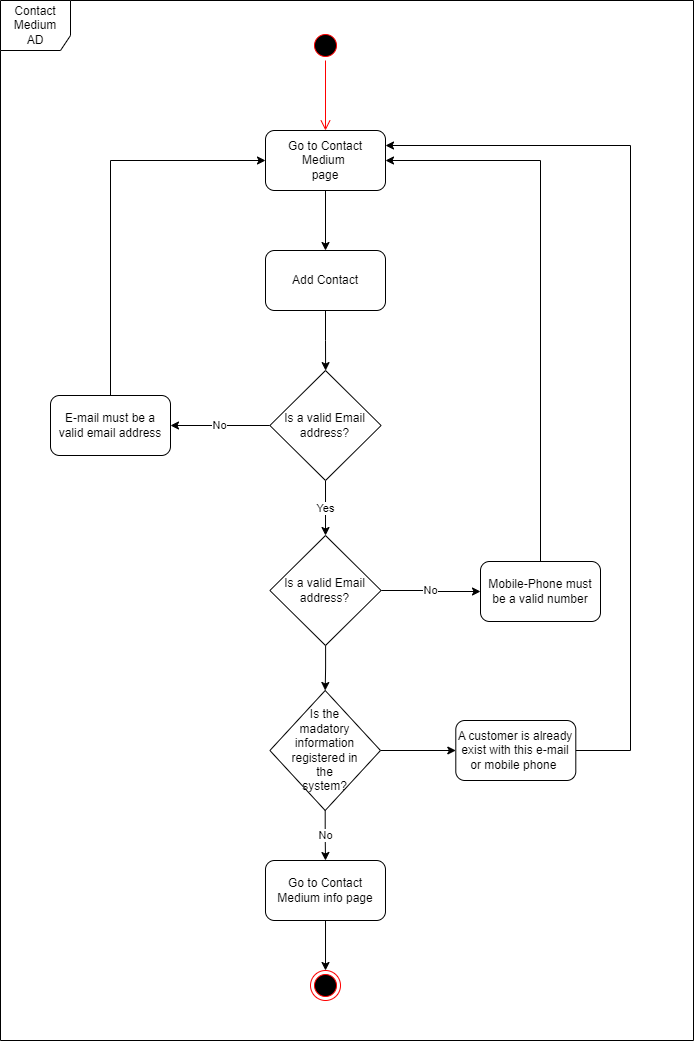

The diagram above was exported from draw.io. Its source (the exported page's mxGraphModel, read from the mxfile embedded in the PNG):
<mxGraphModel dx="-790" dy="516" grid="1" gridSize="10" guides="1" tooltips="1" connect="1" arrows="1" fold="1" page="1" pageScale="1" pageWidth="827" pageHeight="1169" math="0" shadow="0">
  <root>
    <mxCell id="0" />
    <mxCell id="1" parent="0" />
    <mxCell id="j3Fp90Uxtuaz_sQCcnLi-1" value="" style="ellipse;html=1;shape=startState;fillColor=#000000;strokeColor=#ff0000;" parent="1" vertex="1">
      <mxGeometry x="2031" y="130" width="30" height="30" as="geometry" />
    </mxCell>
    <mxCell id="j3Fp90Uxtuaz_sQCcnLi-2" value="" style="edgeStyle=orthogonalEdgeStyle;html=1;verticalAlign=bottom;endArrow=open;endSize=8;strokeColor=#ff0000;rounded=0;" parent="1" source="j3Fp90Uxtuaz_sQCcnLi-1" edge="1">
      <mxGeometry relative="1" as="geometry">
        <mxPoint x="2046" y="230" as="targetPoint" />
      </mxGeometry>
    </mxCell>
    <mxCell id="j3Fp90Uxtuaz_sQCcnLi-4" style="edgeStyle=orthogonalEdgeStyle;rounded=0;orthogonalLoop=1;jettySize=auto;html=1;exitX=0.5;exitY=1;exitDx=0;exitDy=0;" parent="1" source="j3Fp90Uxtuaz_sQCcnLi-5" target="j3Fp90Uxtuaz_sQCcnLi-7" edge="1">
      <mxGeometry relative="1" as="geometry">
        <mxPoint x="2046" y="340" as="targetPoint" />
      </mxGeometry>
    </mxCell>
    <mxCell id="j3Fp90Uxtuaz_sQCcnLi-5" value="Go to Contact Medium&amp;nbsp;&lt;br&gt;page" style="rounded=1;whiteSpace=wrap;html=1;" parent="1" vertex="1">
      <mxGeometry x="1986" y="230" width="120" height="60" as="geometry" />
    </mxCell>
    <mxCell id="biLkoUyYdRqYse_D7zko-3" value="" style="edgeStyle=orthogonalEdgeStyle;rounded=0;orthogonalLoop=1;jettySize=auto;html=1;" parent="1" source="j3Fp90Uxtuaz_sQCcnLi-7" target="biLkoUyYdRqYse_D7zko-1" edge="1">
      <mxGeometry relative="1" as="geometry" />
    </mxCell>
    <mxCell id="j3Fp90Uxtuaz_sQCcnLi-7" value="Add Contact&lt;br&gt;" style="rounded=1;whiteSpace=wrap;html=1;" parent="1" vertex="1">
      <mxGeometry x="1986" y="350" width="120" height="60" as="geometry" />
    </mxCell>
    <mxCell id="j3Fp90Uxtuaz_sQCcnLi-10" value="Contact Medium&lt;br&gt;AD" style="shape=umlFrame;whiteSpace=wrap;html=1;width=70;height=50;" parent="1" vertex="1">
      <mxGeometry x="1721" y="100" width="693" height="1040" as="geometry" />
    </mxCell>
    <mxCell id="cves5u437w0Suw3XyOou-2" value="No" style="edgeStyle=orthogonalEdgeStyle;rounded=0;orthogonalLoop=1;jettySize=auto;html=1;" parent="1" source="biLkoUyYdRqYse_D7zko-1" target="cves5u437w0Suw3XyOou-1" edge="1">
      <mxGeometry relative="1" as="geometry" />
    </mxCell>
    <mxCell id="BPElBkJSeHYW78t_B2E4-27" value="Yes" style="edgeStyle=orthogonalEdgeStyle;rounded=0;orthogonalLoop=1;jettySize=auto;html=1;" parent="1" source="biLkoUyYdRqYse_D7zko-1" target="BPElBkJSeHYW78t_B2E4-26" edge="1">
      <mxGeometry relative="1" as="geometry" />
    </mxCell>
    <mxCell id="biLkoUyYdRqYse_D7zko-1" value="Is a valid Email address?" style="rhombus;whiteSpace=wrap;html=1;" parent="1" vertex="1">
      <mxGeometry x="1990.38" y="470" width="111.25" height="110" as="geometry" />
    </mxCell>
    <mxCell id="BLmqTNjxuMIjVeEZxJSF-2" value="" style="ellipse;html=1;shape=endState;fillColor=#000000;strokeColor=#ff0000;" parent="1" vertex="1">
      <mxGeometry x="2031.0100000000002" y="1070" width="30" height="30" as="geometry" />
    </mxCell>
    <mxCell id="BPElBkJSeHYW78t_B2E4-2" style="edgeStyle=orthogonalEdgeStyle;rounded=0;orthogonalLoop=1;jettySize=auto;html=1;entryX=0;entryY=0.5;entryDx=0;entryDy=0;" parent="1" source="cves5u437w0Suw3XyOou-1" target="j3Fp90Uxtuaz_sQCcnLi-5" edge="1">
      <mxGeometry relative="1" as="geometry">
        <mxPoint x="1831" y="260" as="targetPoint" />
        <Array as="points">
          <mxPoint x="1831" y="260" />
        </Array>
      </mxGeometry>
    </mxCell>
    <mxCell id="cves5u437w0Suw3XyOou-1" value="E-mail must be a valid email address" style="rounded=1;whiteSpace=wrap;html=1;" parent="1" vertex="1">
      <mxGeometry x="1771" y="495" width="120" height="60" as="geometry" />
    </mxCell>
    <mxCell id="BPElBkJSeHYW78t_B2E4-30" value="" style="edgeStyle=orthogonalEdgeStyle;rounded=0;orthogonalLoop=1;jettySize=auto;html=1;" parent="1" source="BPElBkJSeHYW78t_B2E4-21" target="BLmqTNjxuMIjVeEZxJSF-2" edge="1">
      <mxGeometry relative="1" as="geometry" />
    </mxCell>
    <mxCell id="BPElBkJSeHYW78t_B2E4-21" value="Go to Contact Medium info page" style="rounded=1;whiteSpace=wrap;html=1;" parent="1" vertex="1">
      <mxGeometry x="1985.9899999999998" y="960" width="120" height="60" as="geometry" />
    </mxCell>
    <mxCell id="BPElBkJSeHYW78t_B2E4-24" style="edgeStyle=orthogonalEdgeStyle;rounded=0;orthogonalLoop=1;jettySize=auto;html=1;exitX=0.5;exitY=0;exitDx=0;exitDy=0;entryX=1;entryY=0.5;entryDx=0;entryDy=0;" parent="1" source="BPElBkJSeHYW78t_B2E4-23" target="j3Fp90Uxtuaz_sQCcnLi-5" edge="1">
      <mxGeometry x="-0.4135" y="66" relative="1" as="geometry">
        <mxPoint x="2261.25" y="260" as="targetPoint" />
        <Array as="points">
          <mxPoint x="2261" y="260" />
        </Array>
        <mxPoint x="-10" y="1" as="offset" />
      </mxGeometry>
    </mxCell>
    <mxCell id="BPElBkJSeHYW78t_B2E4-23" value="Mobile-Phone must be a valid number" style="rounded=1;whiteSpace=wrap;html=1;" parent="1" vertex="1">
      <mxGeometry x="2201" y="661" width="120" height="60" as="geometry" />
    </mxCell>
    <mxCell id="BPElBkJSeHYW78t_B2E4-29" value="No" style="edgeStyle=orthogonalEdgeStyle;rounded=0;orthogonalLoop=1;jettySize=auto;html=1;" parent="1" source="BPElBkJSeHYW78t_B2E4-26" target="BPElBkJSeHYW78t_B2E4-23" edge="1">
      <mxGeometry relative="1" as="geometry" />
    </mxCell>
    <mxCell id="0KthyhWzHFq4fDWRqmT9-3" value="" style="edgeStyle=orthogonalEdgeStyle;rounded=0;orthogonalLoop=1;jettySize=auto;html=1;" parent="1" source="BPElBkJSeHYW78t_B2E4-26" target="0KthyhWzHFq4fDWRqmT9-2" edge="1">
      <mxGeometry relative="1" as="geometry" />
    </mxCell>
    <mxCell id="BPElBkJSeHYW78t_B2E4-26" value="Is a valid Email address?" style="rhombus;whiteSpace=wrap;html=1;" parent="1" vertex="1">
      <mxGeometry x="1990.37" y="635" width="111.25" height="110" as="geometry" />
    </mxCell>
    <mxCell id="0KthyhWzHFq4fDWRqmT9-5" value="No" style="edgeStyle=orthogonalEdgeStyle;rounded=0;orthogonalLoop=1;jettySize=auto;html=1;" parent="1" source="0KthyhWzHFq4fDWRqmT9-2" target="BPElBkJSeHYW78t_B2E4-21" edge="1">
      <mxGeometry relative="1" as="geometry" />
    </mxCell>
    <mxCell id="0KthyhWzHFq4fDWRqmT9-8" value="" style="edgeStyle=orthogonalEdgeStyle;rounded=0;orthogonalLoop=1;jettySize=auto;html=1;" parent="1" source="0KthyhWzHFq4fDWRqmT9-2" target="0KthyhWzHFq4fDWRqmT9-7" edge="1">
      <mxGeometry relative="1" as="geometry" />
    </mxCell>
    <mxCell id="0KthyhWzHFq4fDWRqmT9-2" value="Is the &lt;br&gt;madatory information registered in&lt;br&gt;the &lt;br&gt;system?" style="rhombus;whiteSpace=wrap;html=1;" parent="1" vertex="1">
      <mxGeometry x="1990.3899999999999" y="790" width="110.61" height="120" as="geometry" />
    </mxCell>
    <mxCell id="0KthyhWzHFq4fDWRqmT9-9" style="edgeStyle=orthogonalEdgeStyle;rounded=0;orthogonalLoop=1;jettySize=auto;html=1;entryX=1;entryY=0.25;entryDx=0;entryDy=0;" parent="1" source="0KthyhWzHFq4fDWRqmT9-7" target="j3Fp90Uxtuaz_sQCcnLi-5" edge="1">
      <mxGeometry relative="1" as="geometry">
        <mxPoint x="2511" y="850" as="targetPoint" />
        <Array as="points">
          <mxPoint x="2351" y="850" />
          <mxPoint x="2351" y="245" />
        </Array>
      </mxGeometry>
    </mxCell>
    <mxCell id="0KthyhWzHFq4fDWRqmT9-7" value="A customer is already exist with this e-mail&lt;br&gt;or mobile phone&amp;nbsp;" style="rounded=1;whiteSpace=wrap;html=1;" parent="1" vertex="1">
      <mxGeometry x="2176.305" y="820" width="120" height="60" as="geometry" />
    </mxCell>
  </root>
</mxGraphModel>